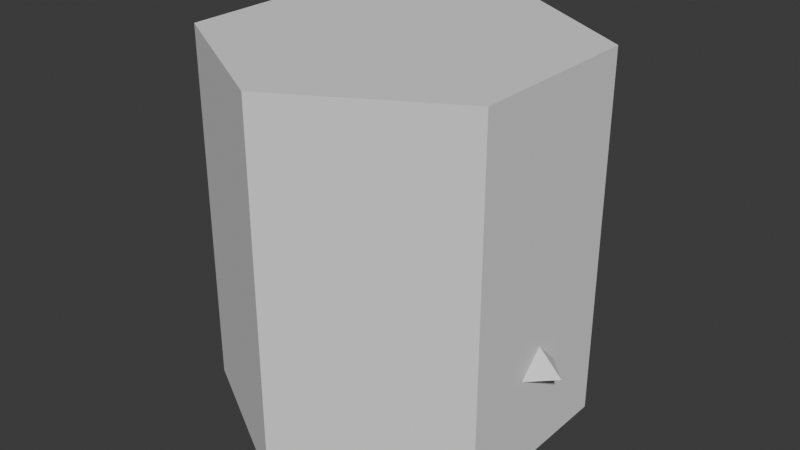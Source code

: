 # Source: Meshes.blend  (saved by Blender 4.3.34; exported with 4.5.12 LTS)
import bpy
from mathutils import Matrix  # noqa: F401  (used for matrix-valued properties, if any)

bpy.ops.wm.read_factory_settings(use_empty=True)
scene = bpy.context.scene
scene.name = 'Scene'

# ---- world
world_world = bpy.data.worlds.new('World'); scene.world = world_world
world_world.use_nodes = True; world_world.node_tree.nodes.clear()
_N = world_world.node_tree.nodes; _L = world_world.node_tree.links
n0 = _N.new('ShaderNodeOutputWorld'); n0.name = 'World Output'; n0.location = (300, 300)
n1 = _N.new('ShaderNodeBackground'); n1.name = 'Background'; n1.location = (10, 300)
n1.inputs[0].default_value = (0.05088, 0.05088, 0.05088, 1.0)
_L.new(n1.outputs[0], n0.inputs[0])
n0.is_active_output = True
world_world.color = (0.05088, 0.05088, 0.05088)
world_world.sun_shadow_jitter_overblur = 0.0

# ---- meshes
me_sphere_001 = bpy.data.meshes.new('Sphere.001')
me_sphere_001.from_pydata([(0.0, 0.433, -0.25), (0.433, -1.893e-08, 0.25), (0.433, -1.893e-08, -0.25), (-3.786e-08, -0.433, 0.25), (-3.786e-08, -0.433, -0.25), (0.0, 0.0, 0.5), (-0.433, 5.678e-08, 0.25), (-0.433, 5.678e-08, -0.25), (7.571e-08, 0.433, 0.25), (0.0, 0.0, -0.5)], [], [(9, 0, 2), (0, 8, 1, 2), (8, 5, 1), (9, 2, 4), (2, 1, 3, 4), (1, 5, 3), (9, 4, 7), (4, 3, 6, 7), (3, 5, 6), (9, 7, 0), (7, 6, 8, 0), (6, 5, 8)])
_uv = me_sphere_001.uv_layers.new(name='UVMap')
_uv.uv.foreach_set('vector', [0.625, 0.0, 0.75, 0.3333, 0.5, 0.3333, 0.75, 0.3333, 0.75, 0.6667, 0.5, 0.6667, 0.5, 0.3333, 0.75, 0.6667, 0.625, 1.0, 0.5, 0.6667, 0.375, 0.0, 0.5, 0.3333, 0.25, 0.3333, 0.5, 0.3333, 0.5, 0.6667, 0.25, 0.6667, 0.25, 0.3333, 0.5, 0.6667, 0.375, 1.0, 0.25, 0.6667, 0.125, 0.0, 0.25, 0.3333, 0.0, 0.3333, 0.25, 0.3333, 0.25, 0.6667, 0.0, 0.6667, 0.0, 0.3333, 0.25, 0.6667, 0.125, 1.0, 0.0, 0.6667, 0.875, 0.0, 1.0, 0.3333, 0.75, 0.3333, 1.0, 0.3333, 1.0, 0.6667, 0.75, 0.6667, 0.75, 0.3333, 1.0, 0.6667, 0.875, 1.0, 0.75, 0.6667])
me_sphere_001.update()
me_cone_001 = bpy.data.meshes.new('Cone.001')
me_cone_001.from_pydata([(0.0, 0.5, -0.25), (0.5, 0.0, -0.25), (0.0, -0.5, -0.25), (-0.5, 0.0, -0.25), (0.0, 0.0, 0.25)], [], [(0, 4, 1), (1, 4, 2), (0, 1, 2, 3), (2, 4, 3), (3, 4, 0)])
_uv = me_cone_001.uv_layers.new(name='UVMap')
_uv.uv.foreach_set('vector', [0.25, 0.49, 0.25, 0.25, 0.49, 0.25, 0.49, 0.25, 0.25, 0.25, 0.25, 0.01, 0.75, 0.49, 0.99, 0.25, 0.75, 0.01, 0.51, 0.25, 0.25, 0.01, 0.25, 0.25, 0.01, 0.25, 0.01, 0.25, 0.25, 0.25, 0.25, 0.49])
me_cone_001.update()
me_cylinder = bpy.data.meshes.new('Cylinder')
me_cylinder.from_pydata([(0.0, 0.5, -0.5), (0.0, 0.5, 0.5), (0.433, 0.25, -0.5), (0.433, 0.25, 0.5), (0.433, -0.25, -0.5), (0.433, -0.25, 0.5), (0.0, -0.5, -0.5), (0.0, -0.5, 0.5), (-0.433, -0.25, -0.5), (-0.433, -0.25, 0.5), (-0.433, 0.25, -0.5), (-0.433, 0.25, 0.5)], [], [(0, 1, 3, 2), (2, 3, 5, 4), (4, 5, 7, 6), (6, 7, 9, 8), (3, 1, 11, 9, 7, 5), (8, 9, 11, 10), (10, 11, 1, 0), (0, 2, 4, 6, 8, 10)])
_uv = me_cylinder.uv_layers.new(name='UVMap')
_uv.uv.foreach_set('vector', [1.0, 0.5, 1.0, 1.0, 0.8333, 1.0, 0.8333, 0.5, 0.8333, 0.5, 0.8333, 1.0, 0.6667, 1.0, 0.6667, 0.5, 0.6667, 0.5, 0.6667, 1.0, 0.5, 1.0, 0.5, 0.5, 0.5, 0.5, 0.5, 1.0, 0.3333, 1.0, 0.3333, 0.5, 0.4578, 0.37, 0.25, 0.49, 0.04215, 0.37, 0.04215, 0.13, 0.25, 0.01, 0.4578, 0.13, 0.3333, 0.5, 0.3333, 1.0, 0.1667, 1.0, 0.1667, 0.5, 0.1667, 0.5, 0.1667, 1.0, -8.941e-08, 1.0, -8.941e-08, 0.5, 0.75, 0.49, 0.9578, 0.37, 0.9578, 0.13, 0.75, 0.01, 0.5422, 0.13, 0.5422, 0.37])
me_cylinder.update()

# ---- objects
ob_crystal = bpy.data.objects.new('Crystal', me_sphere_001)
ob_cone = bpy.data.objects.new('Cone', me_cone_001)
ob_cylinder = bpy.data.objects.new('Cylinder', me_cylinder)

# ---- transforms, parenting, visibility, modifiers, constraints
ob_crystal.location = (0.0, 0.0, 0.0)
ob_cone.location = (0.0, 0.0, 0.0)
ob_cylinder.location = (0.0, 0.0, 0.0)

# ---- collection membership
scene.collection.objects.link(ob_crystal)
scene.collection.objects.link(ob_cone)
scene.collection.objects.link(ob_cylinder)

# ---- scene / render settings (as saved in the file)
scene.frame_start = 1; scene.frame_end = 250; scene.frame_set(1)
scene.render.engine = 'BLENDER_EEVEE_NEXT'
bpy.context.view_layer.update()

# ---- added for rendering (the .blend has no active camera and no usable light): camera, sun
cam_auto = bpy.data.cameras.new('AutoCamera')
cam_auto.lens = 50.0
cam_auto.sensor_width = 36.0
cam_auto.clip_end = 1000.0
ob_auto_camera = bpy.data.objects.new('AutoCamera', cam_auto)
scene.collection.objects.link(ob_auto_camera)
ob_auto_camera.location = (1.60254, -1.92304, 1.28203)
ob_auto_camera.rotation_euler = (1.09748, -7.21219e-08, 0.694738)
scene.camera = ob_auto_camera
light_auto_sun = bpy.data.lights.new('AutoSun', 'SUN')
light_auto_sun.energy = 3.0
light_auto_sun.angle = 0.0523599
ob_auto_sun = bpy.data.objects.new('AutoSun', light_auto_sun)
scene.collection.objects.link(ob_auto_sun)
ob_auto_sun.rotation_euler = (0.872665, 0.174533, 0.523599)
bpy.context.view_layer.update()
